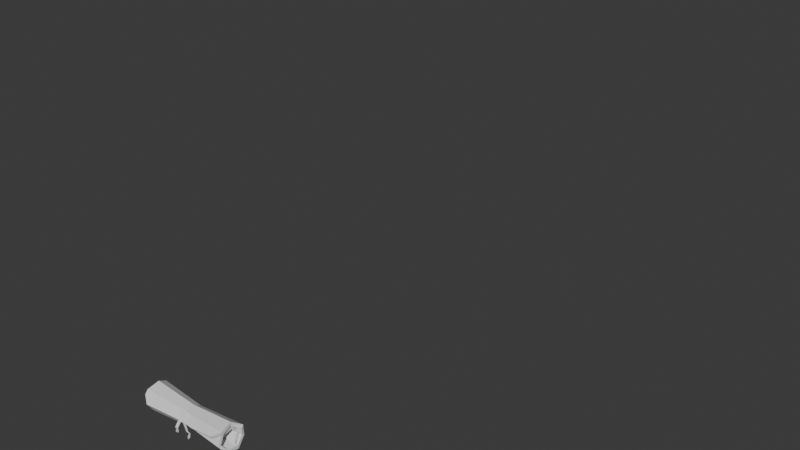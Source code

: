# Source: blend.blend  (saved by Blender 5.0.119; exported with 4.5.12 LTS)
import bpy
from mathutils import Matrix  # noqa: F401  (used for matrix-valued properties, if any)

bpy.ops.wm.read_factory_settings(use_empty=True)
scene = bpy.context.scene
scene.name = 'Scene'

# ---- collections
col_collection = bpy.data.collections.new('Collection'); scene.collection.children.link(col_collection)

# ---- world
world_world = bpy.data.worlds.new('World'); scene.world = world_world
world_world.use_nodes = True; world_world.node_tree.nodes.clear()
_N = world_world.node_tree.nodes; _L = world_world.node_tree.links
n0 = _N.new('ShaderNodeOutputWorld'); n0.name = 'World Output'; n0.location = (200, 100)
n1 = _N.new('ShaderNodeBackground'); n1.name = 'Background'; n1.location = (-200, 100)
n1.inputs[0].default_value = (0.05088, 0.05088, 0.05088, 1.0)
_L.new(n1.outputs[0], n0.inputs[0])
n0.is_active_output = True
world_world.color = (0.05088, 0.05088, 0.05088)
world_world.sun_shadow_jitter_overblur = 0.0

# ---- meshes
me_plane = bpy.data.meshes.new('Plane')
me_plane.from_pydata([(1.003, -0.1212, 0.05977), (-1.003, -0.1212, 0.05977), (1.004, 0.1183, -0.1747), (0.9888, 0.1523, 0.03845), (1.039, 0.07168, 0.2121), (1.005, -0.05518, 0.2404), (0.9872, -0.1573, 0.1097), (1.004, -0.1511, -0.09959), (0.9557, -0.04579, -0.2063), (0.9544, 0.06693, -0.1366), (0.9756, 0.0882, 0.05912), (0.9766, -0.004581, 0.1683), (-0.9486, -0.004581, 0.1683), (-0.9475, 0.0882, 0.05912), (-0.9555, 0.06693, -0.1366), (-0.9568, -0.04579, -0.2063), (-1.004, -0.1511, -0.09959), (-1.024, -0.1573, 0.1097), (-1.005, -0.05518, 0.2404), (-1.038, 0.07168, 0.2121), (-0.9654, 0.1523, 0.03845), (-1.004, 0.1183, -0.1747), (-1.49e-08, -0.07741, 0.03169), (-2.164e-08, -0.02786, -0.2107), (-1.483e-08, -0.00337, 0.1078), (-7.471e-09, 0.0506, 0.039), (-1.249e-08, 0.03655, -0.09081), (-2.175e-08, -0.03049, -0.134), (-1.914e-08, -0.0943, -0.06553), (3.062e-08, -0.09828, 0.07606), (-1.612e-08, -0.03337, 0.1614), (-1.55e-08, 0.04346, 0.1435), (-1.662e-08, 0.09683, 0.02662), (-2.026e-08, 0.07339, -0.12), (1.0, -0.1577, 0.1073), (-1.0, -0.1577, 0.1073), (0.9749, 0.1699, -0.2017), (0.9603, 0.2102, 0.04693), (1.035, 0.1081, 0.2596), (1.0, -0.07497, 0.2969), (0.9832, -0.2139, 0.1292), (1.0, -0.2055, -0.1246), (0.9513, -0.05289, -0.2657), (0.9335, 0.1162, -0.1692), (0.9602, 0.1306, 0.07359), (0.973, -0.0003922, 0.228), (-0.945, -0.0003924, 0.228), (-0.9455, 0.133, 0.07452), (-0.9524, 0.1167, -0.17), (-0.9524, -0.05289, -0.2657), (-1.0, -0.2055, -0.1246), (-1.021, -0.2139, 0.1292), (-1.0, -0.07497, 0.2969), (-1.033, 0.1081, 0.2596), (-0.962, 0.2116, 0.04723), (-1.0, 0.171, -0.2031), (3.179e-10, -0.1139, 0.07929), (3.179e-10, 0.01325, -0.2544), (3.179e-10, 0.001124, 0.1676), (3.179e-10, 0.1074, 0.05829), (3.179e-10, 0.08679, -0.1236), (3.179e-10, -0.03729, -0.1936), (3.179e-10, -0.1489, -0.09038), (4.617e-08, -0.1551, 0.09529), (3.179e-10, -0.05344, 0.218), (3.179e-10, 0.08048, 0.1907), (3.179e-10, 0.1562, 0.03533), (3.179e-10, 0.1265, -0.1478), (0.8765, -0.02521, -0.2931), (1.004, 0.07002, -0.2187), (0.985, 0.1083, -0.2607), (0.8723, 0.01581, -0.3367), (-0.2823, -0.02701, -0.2372), (-0.7927, 0.01646, -0.2471), (-0.2781, 0.01407, -0.2806), (-0.7886, 0.06092, -0.2861), (0.08629, 0.02843, -0.2551), (0.12, 0.07948, -0.2067), (0.04779, 0.01263, -0.2705), (0.07749, 0.03357, -0.2504), (0.1078, 0.07942, -0.2069), (0.04291, 0.01938, -0.2642), (0.07746, 0.03216, -0.2476), (0.03987, 0.07763, -0.2053), (0.1078, 0.07801, -0.204), (0.04287, 0.01797, -0.2614), (-0.03963, 0.01751, -0.2629), (-0.0396, 0.01893, -0.2658), (-0.075, 0.03132, -0.2504), (-0.03997, 0.0772, -0.2068), (-0.07756, 0.1227, -0.1646), (-0.1079, 0.07682, -0.2081), (-0.04298, 0.1369, -0.1507), (-0.04294, 0.1383, -0.1536), (0.03953, 0.1373, -0.1492), (0.03957, 0.1387, -0.1521), (0.0749, 0.1235, -0.1617), (0.07493, 0.1249, -0.1646), (0.08344, 0.1301, -0.1595), (0.04406, 0.1455, -0.1456), (-0.04781, 0.145, -0.1473), (-0.08632, 0.1292, -0.1627), (-0.1201, 0.07817, -0.2112), (-0.07752, 0.1241, -0.1674), (-0.1078, 0.07824, -0.2109), (-0.07496, 0.03274, -0.2533), (-0.08347, 0.0275, -0.2583), (-0.04409, 0.01213, -0.2722), (0.08619, 0.02159, -0.2478), (0.1199, 0.07263, -0.1994), (0.04769, 0.005781, -0.2632), (0.08125, 0.02499, -0.2469), (0.1133, 0.07344, -0.2011), (0.04418, 0.009827, -0.2616), (0.08268, 0.02392, -0.2454), (0.03977, 0.07078, -0.198), (0.1156, 0.07439, -0.199), (0.04461, 0.008195, -0.2602), (-0.0413, 0.007723, -0.2618), (-0.04085, 0.009361, -0.2631), (-0.08018, 0.023, -0.2484), (-0.04007, 0.07035, -0.1995), (-0.08345, 0.1231, -0.1565), (-0.1158, 0.07308, -0.2033), (-0.04517, 0.1391, -0.1412), (-0.04507, 0.1389, -0.1439), (0.04134, 0.1395, -0.1396), (0.04131, 0.1394, -0.1422), (0.08046, 0.124, -0.1534), (0.08001, 0.1235, -0.1561), (0.08334, 0.1233, -0.1522), (0.04396, 0.1387, -0.1383), (-0.04791, 0.1382, -0.14), (-0.08642, 0.1224, -0.1554), (-0.1202, 0.07132, -0.2039), (-0.0829, 0.1225, -0.1591), (-0.1134, 0.07216, -0.2053), (-0.07873, 0.02411, -0.2499), (-0.08357, 0.02065, -0.251), (-0.04419, 0.005277, -0.2649), (0.02059, 0.01061, -0.2605), (0.07817, 0.02668, -0.2549), (0.02644, 0.0006888, -0.2609), (0.02171, 0.008294, -0.2511), (0.07929, 0.02437, -0.2455), (0.02683, -0.0001267, -0.251), (0.08038, 0.01649, -0.2545), (0.03261, -0.01151, -0.2524), (0.08772, 0.004714, -0.2495), (0.07008, -0.09227, -0.2954), (0.0323, -0.01057, -0.2623), (0.08743, 0.005604, -0.2595), (0.06954, -0.09066, -0.3051), (0.1272, -0.07856, -0.3048), (0.07934, -0.1192, -0.31), (0.1386, -0.1126, -0.3096), (0.1006, -0.1606, -0.2673), (0.07899, -0.1177, -0.3002), (0.1382, -0.1106, -0.3), (0.1011, -0.1577, -0.2582), (0.1525, -0.1376, -0.2719), (0.1451, -0.2183, -0.2416), (0.2037, -0.2183, -0.2544), (0.1434, -0.2201, -0.2512), (0.202, -0.2201, -0.2639), (0.1522, -0.1408, -0.2809), (0.1277, -0.08017, -0.2951), (0.07994, 0.01741, -0.2644), (-0.07504, 0.02391, -0.2596), (-0.027, 0.0105, -0.2662), (-0.08098, 0.01894, -0.2631), (-0.07461, 0.02342, -0.2496), (-0.02658, 0.01001, -0.2562), (-0.08097, 0.01872, -0.2531), (-0.02789, 0.00317, -0.2535), (-0.09293, 0.008927, -0.2552), (-0.04879, -0.02041, -0.2525), (-0.1737, -0.09442, -0.2716), (-0.09226, 0.009045, -0.2651), (-0.04802, -0.02027, -0.2624), (-0.1735, -0.0977, -0.2806), (-0.115, -0.1057, -0.2729), (-0.1795, -0.111, -0.2589), (-0.1211, -0.1191, -0.2505), (-0.1849, -0.1207, -0.256), (-0.1797, -0.1069, -0.2507), (-0.1213, -0.1149, -0.2424), (-0.1871, -0.1198, -0.2463), (-0.1334, -0.1357, -0.2312), (-0.1949, -0.1709, -0.2629), (-0.1406, -0.1638, -0.2393), (-0.1576, -0.2099, -0.2735), (-0.1916, -0.1689, -0.2719), (-0.1373, -0.1618, -0.2483), (-0.1545, -0.2071, -0.2822), (-0.1176, -0.1804, -0.2526), (-0.1207, -0.1832, -0.244), (-0.131, -0.1362, -0.2409), (-0.1154, -0.1031, -0.2636), (-0.02796, 0.003417, -0.2635)], [], [(22, 1, 12, 24), (24, 12, 13, 25), (25, 13, 14, 26), (26, 14, 15, 27), (27, 15, 16, 28), (28, 16, 17, 29), (29, 17, 18, 30), (30, 18, 19, 31), (31, 19, 20, 32), (32, 20, 21, 33), (3, 32, 33, 2), (4, 31, 32, 3), (5, 30, 31, 4), (6, 29, 30, 5), (7, 28, 29, 6), (8, 27, 28, 7), (9, 26, 27, 8), (10, 25, 26, 9), (11, 24, 25, 10), (0, 22, 24, 11), (56, 58, 46, 35), (58, 59, 47, 46), (59, 60, 48, 47), (60, 61, 49, 48), (61, 62, 50, 49), (62, 63, 51, 50), (63, 64, 52, 51), (64, 65, 53, 52), (65, 66, 54, 53), (66, 67, 55, 54), (37, 36, 67, 66), (38, 37, 66, 65), (39, 38, 65, 64), (40, 39, 64, 63), (41, 40, 63, 62), (42, 41, 62, 61), (43, 42, 61, 60), (44, 43, 60, 59), (45, 44, 59, 58), (34, 45, 58, 56), (0, 11, 45, 34), (1, 22, 56, 35), (3, 2, 36, 37), (4, 3, 37, 38), (5, 4, 38, 39), (6, 5, 39, 40), (7, 6, 40, 41), (8, 7, 41, 42), (9, 8, 42, 43), (10, 9, 43, 44), (11, 10, 44, 45), (12, 1, 35, 46), (13, 12, 46, 47), (14, 13, 47, 48), (15, 14, 48, 49), (16, 15, 49, 50), (17, 16, 50, 51), (18, 17, 51, 52), (19, 18, 52, 53), (20, 19, 53, 54), (21, 20, 54, 55), (22, 0, 34, 56), (68, 71, 70, 69), (68, 23, 57, 71), (33, 23, 68), (2, 69, 70, 36), (71, 57, 67), (21, 55, 75, 73), (73, 75, 74, 72), (72, 33, 73), (23, 72, 74, 57), (75, 67, 74), (79, 80, 77, 76), (81, 79, 76, 78), (79, 82, 84, 80), (79, 81, 85, 82), (82, 83, 84), (83, 82, 85), (81, 87, 86, 85), (85, 86, 89, 83), (87, 105, 88, 86), (86, 88, 89), (89, 88, 91), (89, 90, 92), (90, 89, 91), (89, 92, 94, 83), (103, 93, 92, 90), (93, 95, 94, 92), (95, 97, 96, 94), (96, 83, 94), (97, 80, 84, 96), (84, 83, 96), (97, 95, 99, 98), (80, 97, 98, 77), (95, 93, 100, 99), (93, 103, 101, 100), (103, 104, 102, 101), (104, 103, 90, 91), (104, 105, 106, 102), (104, 91, 88, 105), (105, 87, 107, 106), (87, 81, 78, 107), (111, 108, 109, 112), (113, 110, 108, 111), (111, 112, 116, 114), (111, 114, 117, 113), (114, 116, 115), (115, 117, 114), (113, 117, 118, 119), (117, 115, 121, 118), (119, 118, 120, 137), (118, 121, 120), (121, 123, 120), (121, 124, 122), (122, 123, 121), (121, 115, 126, 124), (135, 122, 124, 125), (125, 124, 126, 127), (127, 126, 128, 129), (128, 126, 115), (129, 128, 116, 112), (116, 128, 115), (129, 130, 131, 127), (112, 109, 130, 129), (127, 131, 132, 125), (125, 132, 133, 135), (135, 133, 134, 136), (136, 123, 122, 135), (136, 134, 138, 137), (136, 137, 120, 123), (137, 138, 139, 119), (119, 139, 110, 113), (76, 77, 109, 108), (78, 76, 108, 110), (98, 99, 131, 130), (77, 98, 130, 109), (99, 100, 132, 131), (100, 101, 133, 132), (101, 102, 134, 133), (106, 107, 139, 138), (102, 106, 138, 134), (107, 78, 110, 139), (141, 140, 143, 144), (141, 167, 142, 140), (140, 142, 145, 143), (144, 143, 145, 146), (146, 145, 147, 148), (142, 150, 147, 145), (148, 147, 149, 166), (150, 152, 149, 147), (151, 153, 152, 150), (167, 151, 150, 142), (153, 155, 154, 152), (152, 154, 157, 149), (155, 165, 156, 154), (154, 156, 159, 157), (158, 157, 159, 160), (166, 149, 157, 158), (160, 159, 161, 162), (156, 163, 161, 159), (163, 164, 162, 161), (165, 164, 163, 156), (164, 165, 160, 162), (165, 155, 158, 160), (155, 153, 166, 158), (153, 151, 148, 166), (151, 167, 146, 148), (167, 141, 144, 146), (169, 168, 171, 172), (169, 199, 170, 168), (168, 170, 173, 171), (172, 171, 173, 174), (176, 174, 173, 175), (170, 178, 175, 173), (198, 176, 175, 177), (178, 180, 177, 175), (179, 178, 170, 199), (181, 180, 178, 179), (180, 181, 183, 182), (180, 182, 185, 177), (197, 184, 182, 183), (182, 184, 187, 185), (177, 185, 186, 198), (188, 186, 185, 187), (190, 188, 187, 189), (184, 192, 189, 187), (189, 191, 196, 190), (192, 194, 191, 189), (193, 192, 184, 197), (192, 193, 195, 194), (194, 195, 196, 191), (195, 193, 190, 196), (193, 197, 188, 190), (197, 183, 186, 188), (183, 181, 198, 186), (181, 179, 176, 198), (179, 199, 174, 176), (199, 169, 172, 174), (69, 2, 68), (2, 33, 68), (67, 36, 71), (36, 70, 71), (23, 33, 72), (33, 21, 73), (55, 67, 75), (67, 57, 74)])
_uv = me_plane.uv_layers.new(name='UVMap')
_uv.uv.foreach_set('vector', [0.5, 0.0, 1.0, 0.0, 1.0, 0.09091, 0.5, 0.09091, 0.5, 0.09091, 1.0, 0.09091, 1.0, 0.1818, 0.5, 0.1818, 0.5, 0.1818, 1.0, 0.1818, 1.0, 0.2727, 0.5, 0.2727, 0.5, 0.2727, 1.0, 0.2727, 1.0, 0.3636, 0.5, 0.3636, 0.5, 0.3636, 1.0, 0.3636, 1.0, 0.4545, 0.5, 0.4545, 0.5, 0.4545, 1.0, 0.4545, 1.0, 0.5455, 0.5, 0.5455, 0.5, 0.5455, 1.0, 0.5455, 1.0, 0.6364, 0.5, 0.6364, 0.5, 0.6364, 1.0, 0.6364, 1.0, 0.7273, 0.5, 0.7273, 0.5, 0.7273, 1.0, 0.7273, 1.0, 0.8182, 0.5, 0.8182, 0.5, 0.8182, 1.0, 0.8182, 1.0, 0.9091, 0.5, 0.9091, 0.0, 0.8182, 0.5, 0.8182, 0.5, 0.9091, 0.0, 0.9091, 0.0, 0.7273, 0.5, 0.7273, 0.5, 0.8182, 0.0, 0.8182, 0.0, 0.6364, 0.5, 0.6364, 0.5, 0.7273, 0.0, 0.7273, 0.0, 0.5455, 0.5, 0.5455, 0.5, 0.6364, 0.0, 0.6364, 0.0, 0.4545, 0.5, 0.4545, 0.5, 0.5455, 0.0, 0.5455, 0.0, 0.3636, 0.5, 0.3636, 0.5, 0.4545, 0.0, 0.4545, 0.0, 0.2727, 0.5, 0.2727, 0.5, 0.3636, 0.0, 0.3636, 0.0, 0.1818, 0.5, 0.1818, 0.5, 0.2727, 0.0, 0.2727, 0.0, 0.09091, 0.5, 0.09091, 0.5, 0.1818, 0.0, 0.1818, 0.0, 0.0, 0.5, 0.0, 0.5, 0.09091, 0.0, 0.09091, 0.5, 0.0, 0.5, 0.09091, 1.0, 0.09091, 1.0, 0.0, 0.5, 0.09091, 0.5, 0.1818, 1.0, 0.1818, 1.0, 0.09091, 0.5, 0.1818, 0.5, 0.2727, 1.0, 0.2727, 1.0, 0.1818, 0.5, 0.2727, 0.5, 0.3636, 1.0, 0.3636, 1.0, 0.2727, 0.5, 0.3636, 0.5, 0.4545, 1.0, 0.4545, 1.0, 0.3636, 0.5, 0.4545, 0.5, 0.5455, 1.0, 0.5455, 1.0, 0.4545, 0.5, 0.5455, 0.5, 0.6364, 1.0, 0.6364, 1.0, 0.5455, 0.5, 0.6364, 0.5, 0.7273, 1.0, 0.7273, 1.0, 0.6364, 0.5, 0.7273, 0.5, 0.8182, 1.0, 0.8182, 1.0, 0.7273, 0.5, 0.8182, 0.5, 0.9091, 1.0, 0.9091, 1.0, 0.8182, 0.01253, 0.8182, 0.01253, 0.9091, 0.5, 0.9091, 0.5, 0.8182, 0.0, 0.7273, 0.01253, 0.8182, 0.5, 0.8182, 0.5, 0.7273, 0.0, 0.6364, 0.0, 0.7273, 0.5, 0.7273, 0.5, 0.6364, 0.0, 0.5455, 0.0, 0.6364, 0.5, 0.6364, 0.5, 0.5455, 0.0, 0.4545, 0.0, 0.5455, 0.5, 0.5455, 0.5, 0.4545, 0.0, 0.3636, 0.0, 0.4545, 0.5, 0.4545, 0.5, 0.3636, 0.008885, 0.2727, 0.0, 0.3636, 0.5, 0.3636, 0.5, 0.2727, 0.006724, 0.1818, 0.008885, 0.2727, 0.5, 0.2727, 0.5, 0.1818, 0.0, 0.09091, 0.006724, 0.1818, 0.5, 0.1818, 0.5, 0.09091, 0.0, 0.0, 0.0, 0.09091, 0.5, 0.09091, 0.5, 0.0, 0.0, 0.0, 0.0, 0.09091, 0.0, 0.09091, 0.0, 0.0, 1.0, 0.0, 0.5, 0.0, 0.5, 0.0, 1.0, 0.0, 0.0, 0.8182, 0.0, 0.9091, 0.01253, 0.9091, 0.01253, 0.8182, 0.0, 0.7273, 0.0, 0.8182, 0.01253, 0.8182, 0.0, 0.7273, 0.0, 0.6364, 0.0, 0.7273, 0.0, 0.7273, 0.0, 0.6364, 0.0, 0.5455, 0.0, 0.6364, 0.0, 0.6364, 0.0, 0.5455, 0.0, 0.4545, 0.0, 0.5455, 0.0, 0.5455, 0.0, 0.4545, 0.0, 0.3636, 0.0, 0.4545, 0.0, 0.4545, 0.0, 0.3636, 0.0, 0.2727, 0.0, 0.3636, 0.0, 0.3636, 0.008885, 0.2727, 0.0, 0.1818, 0.0, 0.2727, 0.008885, 0.2727, 0.006724, 0.1818, 0.0, 0.09091, 0.0, 0.1818, 0.006724, 0.1818, 0.0, 0.09091, 1.0, 0.09091, 1.0, 0.0, 1.0, 0.0, 1.0, 0.09091, 1.0, 0.1818, 1.0, 0.09091, 1.0, 0.09091, 1.0, 0.1818, 1.0, 0.2727, 1.0, 0.1818, 1.0, 0.1818, 1.0, 0.2727, 1.0, 0.3636, 1.0, 0.2727, 1.0, 0.2727, 1.0, 0.3636, 1.0, 0.4545, 1.0, 0.3636, 1.0, 0.3636, 1.0, 0.4545, 1.0, 0.5455, 1.0, 0.4545, 1.0, 0.4545, 1.0, 0.5455, 1.0, 0.6364, 1.0, 0.5455, 1.0, 0.5455, 1.0, 0.6364, 1.0, 0.7273, 1.0, 0.6364, 1.0, 0.6364, 1.0, 0.7273, 1.0, 0.8182, 1.0, 0.7273, 1.0, 0.7273, 1.0, 0.8182, 1.0, 0.9091, 1.0, 0.8182, 1.0, 0.8182, 1.0, 0.9091, 0.5, 0.0, 0.0, 0.0, 0.0, 0.0, 0.5, 0.0, 0.0636, 1.0, 0.06387, 1.0, 0.007505, 0.9455, 0.0, 0.9398, 0.0636, 1.0, 0.5, 1.0, 0.5, 1.0, 0.06387, 1.0, 0.5, 0.9091, 0.5, 1.0, 0.0636, 1.0, 0.0, 0.9091, 0.0, 0.9398, 0.007505, 0.9455, 0.01253, 0.9091, 0.06387, 1.0, 0.5, 1.0, 0.5, 0.9091, 1.0, 0.9091, 1.0, 0.9091, 0.9648, 0.9906, 0.9649, 0.9905, 0.9649, 0.9905, 0.9648, 0.9906, 0.639, 1.0, 0.6405, 1.0, 0.6405, 1.0, 0.5, 0.9091, 0.9649, 0.9905, 0.5, 1.0, 0.6405, 1.0, 0.639, 1.0, 0.5, 1.0, 0.9648, 0.9906, 0.5, 0.9091, 0.639, 1.0, 0.08714, 0.08714, 0.04472, 0.5, 0.0, 0.5, 0.0, 0.0, 0.2852, 0.06071, 0.08714, 0.08714, 0.0, 0.0, 0.25, 0.0, 0.08714, 0.08714, 0.08714, 0.08714, 0.04472, 0.5, 0.04472, 0.5, 0.08714, 0.08714, 0.2852, 0.06071, 0.2852, 0.06071, 0.08714, 0.08714, 0.08714, 0.08714, 0.25, 0.5, 0.04472, 0.5, 0.25, 0.5, 0.08714, 0.08714, 0.2852, 0.06071, 0.2852, 0.06071, 0.7196, 0.05073, 0.7196, 0.05073, 0.2852, 0.06071, 0.2852, 0.06071, 0.7196, 0.05073, 0.75, 0.5, 0.25, 0.5, 0.7196, 0.05073, 0.9129, 0.08714, 0.9129, 0.08714, 0.7196, 0.05073, 0.7196, 0.05073, 0.9129, 0.08714, 0.75, 0.5, 0.75, 0.5, 0.9129, 0.08714, 0.9553, 0.5, 0.75, 0.5, 0.9129, 0.9129, 0.7148, 0.9393, 0.9129, 0.9129, 0.75, 0.5, 0.9553, 0.5, 0.75, 0.5, 0.7148, 0.9393, 0.2804, 0.9493, 0.25, 0.5, 0.9129, 0.9129, 0.7148, 0.9393, 0.7148, 0.9393, 0.9129, 0.9129, 0.7148, 0.9393, 0.2804, 0.9493, 0.2804, 0.9493, 0.7148, 0.9393, 0.2804, 0.9493, 0.08714, 0.9129, 0.08714, 0.9129, 0.2804, 0.9493, 0.08714, 0.9129, 0.25, 0.5, 0.2804, 0.9493, 0.08714, 0.9129, 0.04472, 0.5, 0.04472, 0.5, 0.08714, 0.9129, 0.04472, 0.5, 0.25, 0.5, 0.08714, 0.9129, 0.08714, 0.9129, 0.2804, 0.9493, 0.25, 1.0, 0.0, 1.0, 0.04472, 0.5, 0.08714, 0.9129, 0.0, 1.0, 0.0, 0.5, 0.2804, 0.9493, 0.7148, 0.9393, 0.75, 1.0, 0.25, 1.0, 0.7148, 0.9393, 0.9129, 0.9129, 1.0, 1.0, 0.75, 1.0, 0.9129, 0.9129, 0.9553, 0.5, 1.0, 0.5, 1.0, 1.0, 0.9553, 0.5, 0.9129, 0.9129, 0.9129, 0.9129, 0.9553, 0.5, 0.9553, 0.5, 0.9129, 0.08714, 1.0, 0.0, 1.0, 0.5, 0.9553, 0.5, 0.9553, 0.5, 0.9129, 0.08714, 0.9129, 0.08714, 0.9129, 0.08714, 0.7196, 0.05073, 0.75, 0.0, 1.0, 0.0, 0.7196, 0.05073, 0.2852, 0.06071, 0.25, 0.0, 0.75, 0.0, 0.08714, 0.08714, 0.0, 0.0, 0.0, 0.5, 0.04472, 0.5, 0.2852, 0.06071, 0.25, 0.0, 0.0, 0.0, 0.08714, 0.08714, 0.08714, 0.08714, 0.04472, 0.5, 0.04472, 0.5, 0.08714, 0.08714, 0.08714, 0.08714, 0.08714, 0.08714, 0.2852, 0.06071, 0.2852, 0.06071, 0.08714, 0.08714, 0.04472, 0.5, 0.25, 0.5, 0.25, 0.5, 0.2852, 0.06071, 0.08714, 0.08714, 0.2852, 0.06071, 0.2852, 0.06071, 0.7196, 0.05073, 0.7196, 0.05073, 0.2852, 0.06071, 0.25, 0.5, 0.75, 0.5, 0.7196, 0.05073, 0.7196, 0.05073, 0.7196, 0.05073, 0.9129, 0.08714, 0.9129, 0.08714, 0.7196, 0.05073, 0.75, 0.5, 0.9129, 0.08714, 0.75, 0.5, 0.9553, 0.5, 0.9129, 0.08714, 0.75, 0.5, 0.7148, 0.9393, 0.9129, 0.9129, 0.9129, 0.9129, 0.9553, 0.5, 0.75, 0.5, 0.75, 0.5, 0.25, 0.5, 0.2804, 0.9493, 0.7148, 0.9393, 0.9129, 0.9129, 0.9129, 0.9129, 0.7148, 0.9393, 0.7148, 0.9393, 0.7148, 0.9393, 0.7148, 0.9393, 0.2804, 0.9493, 0.2804, 0.9493, 0.2804, 0.9493, 0.2804, 0.9493, 0.08714, 0.9129, 0.08714, 0.9129, 0.08714, 0.9129, 0.2804, 0.9493, 0.25, 0.5, 0.08714, 0.9129, 0.08714, 0.9129, 0.04472, 0.5, 0.04472, 0.5, 0.04472, 0.5, 0.08714, 0.9129, 0.25, 0.5, 0.08714, 0.9129, 0.0, 1.0, 0.25, 1.0, 0.2804, 0.9493, 0.04472, 0.5, 0.0, 0.5, 0.0, 1.0, 0.08714, 0.9129, 0.2804, 0.9493, 0.25, 1.0, 0.75, 1.0, 0.7148, 0.9393, 0.7148, 0.9393, 0.75, 1.0, 1.0, 1.0, 0.9129, 0.9129, 0.9129, 0.9129, 1.0, 1.0, 1.0, 0.5, 0.9553, 0.5, 0.9553, 0.5, 0.9553, 0.5, 0.9129, 0.9129, 0.9129, 0.9129, 0.9553, 0.5, 1.0, 0.5, 1.0, 0.0, 0.9129, 0.08714, 0.9553, 0.5, 0.9129, 0.08714, 0.9129, 0.08714, 0.9553, 0.5, 0.9129, 0.08714, 1.0, 0.0, 0.75, 0.0, 0.7196, 0.05073, 0.7196, 0.05073, 0.75, 0.0, 0.25, 0.0, 0.2852, 0.06071, 0.0, 0.0, 0.0, 0.5, 0.0, 0.5, 0.0, 0.0, 0.25, 0.0, 0.0, 0.0, 0.0, 0.0, 0.25, 0.0, 0.0, 1.0, 0.25, 1.0, 0.25, 1.0, 0.0, 1.0, 0.0, 0.5, 0.0, 1.0, 0.0, 1.0, 0.0, 0.5, 0.25, 1.0, 0.75, 1.0, 0.75, 1.0, 0.25, 1.0, 0.75, 1.0, 1.0, 1.0, 1.0, 1.0, 0.75, 1.0, 1.0, 1.0, 1.0, 0.5, 1.0, 0.5, 1.0, 1.0, 1.0, 0.0, 0.75, 0.0, 0.75, 0.0, 1.0, 0.0, 1.0, 0.5, 1.0, 0.0, 1.0, 0.0, 1.0, 0.5, 0.75, 0.0, 0.25, 0.0, 0.25, 0.0, 0.75, 0.0, 0.0, 1.0, 0.0, 0.0, 0.0, 0.0, 0.0, 1.0, 0.0, 1.0, 0.04167, 1.0, 0.04167, 0.0, 0.0, 0.0, 0.0, 0.0, 0.04167, 0.0, 0.04167, 0.0, 0.0, 0.0, 0.0, 1.0, 0.0, 0.0, 0.04167, 0.0, 0.04167, 1.0, 0.04167, 1.0, 0.04167, 0.0, 0.08333, 0.0, 0.08333, 1.0, 0.04167, 0.0, 0.08333, 0.0, 0.08333, 0.0, 0.04167, 0.0, 0.08333, 1.0, 0.08333, 0.0, 0.3333, 0.0, 0.3333, 1.0, 0.08333, 0.0, 0.3333, 0.0, 0.3333, 0.0, 0.08333, 0.0, 0.08333, 1.0, 0.3333, 1.0, 0.3333, 0.0, 0.08333, 0.0, 0.04167, 1.0, 0.08333, 1.0, 0.08333, 0.0, 0.04167, 0.0, 0.3333, 1.0, 0.4583, 1.0, 0.4583, 0.0, 0.3333, 0.0, 0.3333, 0.0, 0.4583, 0.0, 0.4583, 0.0, 0.3333, 0.0, 0.4583, 1.0, 0.6667, 1.0, 0.6667, 0.0, 0.4583, 0.0, 0.4583, 0.0, 0.6667, 0.0, 0.6667, 0.0, 0.4583, 0.0, 0.4583, 1.0, 0.4583, 0.0, 0.6667, 0.0, 0.6667, 1.0, 0.3333, 1.0, 0.3333, 0.0, 0.4583, 0.0, 0.4583, 1.0, 0.6667, 1.0, 0.6667, 0.0, 1.0, 0.0, 1.0, 1.0, 0.6667, 0.0, 1.0, 0.0, 1.0, 0.0, 0.6667, 0.0, 1.0, 0.0, 1.0, 1.0, 1.0, 1.0, 1.0, 0.0, 0.6667, 1.0, 1.0, 1.0, 1.0, 0.0, 0.6667, 0.0, 1.0, 1.0, 0.6667, 1.0, 0.6667, 1.0, 1.0, 1.0, 0.6667, 1.0, 0.4583, 1.0, 0.4583, 1.0, 0.6667, 1.0, 0.4583, 1.0, 0.3333, 1.0, 0.3333, 1.0, 0.4583, 1.0, 0.3333, 1.0, 0.08333, 1.0, 0.08333, 1.0, 0.3333, 1.0, 0.08333, 1.0, 0.04167, 1.0, 0.04167, 1.0, 0.08333, 1.0, 0.04167, 1.0, 0.0, 1.0, 0.0, 1.0, 0.04167, 1.0, 0.01452, 0.9954, 0.0, 0.0, 0.0, 0.0, 0.01452, 0.9954, 0.01452, 0.9954, 0.04951, 0.9843, 0.02778, 0.0, 0.0, 0.0, 0.0, 0.0, 0.02778, 0.0, 0.02778, 0.0, 0.0, 0.0, 0.01452, 0.9954, 0.0, 0.0, 0.02778, 0.0, 0.04951, 0.9843, 0.1111, 1.0, 0.04951, 0.9843, 0.02778, 0.0, 0.1111, 0.0, 0.02778, 0.0, 0.1111, 0.0, 0.1111, 0.0, 0.02778, 0.0, 0.4444, 1.0, 0.1111, 1.0, 0.1111, 0.0, 0.4444, 0.0, 0.1111, 0.0, 0.4444, 0.0, 0.4444, 0.0, 0.1111, 0.0, 0.1111, 1.0, 0.1111, 0.0, 0.02778, 0.0, 0.04951, 0.9843, 0.4444, 1.0, 0.4444, 0.0, 0.1111, 0.0, 0.1111, 1.0, 0.4444, 0.0, 0.4444, 1.0, 0.5833, 1.0, 0.5833, 0.0, 0.4444, 0.0, 0.5833, 0.0, 0.5833, 0.0, 0.4444, 0.0, 0.6944, 1.0, 0.6944, 0.0, 0.5833, 0.0, 0.5833, 1.0, 0.5833, 0.0, 0.6944, 0.0, 0.6944, 0.0, 0.5833, 0.0, 0.4444, 0.0, 0.5833, 0.0, 0.5833, 1.0, 0.4444, 1.0, 0.6944, 1.0, 0.5833, 1.0, 0.5833, 0.0, 0.6944, 0.0, 0.8611, 1.0, 0.6944, 1.0, 0.6944, 0.0, 0.8611, 0.0, 0.6944, 0.0, 0.8611, 0.0, 0.8611, 0.0, 0.6944, 0.0, 0.8611, 0.0, 1.0, 0.0, 1.0, 1.0, 0.8611, 1.0, 0.8611, 0.0, 1.0, 0.0, 1.0, 0.0, 0.8611, 0.0, 0.8611, 1.0, 0.8611, 0.0, 0.6944, 0.0, 0.6944, 1.0, 0.8611, 0.0, 0.8611, 1.0, 1.0, 1.0, 1.0, 0.0, 1.0, 0.0, 1.0, 1.0, 1.0, 1.0, 1.0, 0.0, 1.0, 1.0, 0.8611, 1.0, 0.8611, 1.0, 1.0, 1.0, 0.8611, 1.0, 0.6944, 1.0, 0.6944, 1.0, 0.8611, 1.0, 0.6944, 1.0, 0.5833, 1.0, 0.5833, 1.0, 0.6944, 1.0, 0.5833, 1.0, 0.4444, 1.0, 0.4444, 1.0, 0.5833, 1.0, 0.4444, 1.0, 0.1111, 1.0, 0.1111, 1.0, 0.4444, 1.0, 0.1111, 1.0, 0.04951, 0.9843, 0.04951, 0.9843, 0.1111, 1.0, 0.04951, 0.9843, 0.01452, 0.9954, 0.01452, 0.9954, 0.04951, 0.9843, 0.0, 0.9398, 0.0, 0.9091, 0.0636, 1.0, 0.0, 0.9091, 0.5, 0.9091, 0.0636, 1.0, 0.5, 0.9091, 0.01253, 0.9091, 0.06387, 1.0, 0.01253, 0.9091, 0.007505, 0.9455, 0.06387, 1.0, 0.5, 1.0, 0.5, 0.9091, 0.6405, 1.0, 0.5, 0.9091, 1.0, 0.9091, 0.9649, 0.9905, 1.0, 0.9091, 0.5, 0.9091, 0.9648, 0.9906, 0.5, 0.9091, 0.5, 1.0, 0.639, 1.0])
me_plane.update()

# ---- curves / text
cu_circle = bpy.data.curves.new('Circle', 'CURVE')
cu_circle.dimensions = '3D'
_sp = cu_circle.splines.new('POLY'); _sp.points.add(80)
_sp.points.foreach_set('co', [-0.009728, -1.112, 7.623e-08, 0.0, -0.009728, -0.9718, 7.623e-08, 0.0, -0.009728, -0.8317, 7.623e-08, 0.0, -0.009728, -0.6919, 7.623e-08, 0.0, -0.009728, -0.5526, 7.623e-08, 0.0, -0.01039, -0.4137, 7.628e-08, 0.0, -0.01501, -0.2741, 7.659e-08, 0.0, -0.02756, -0.1325, 7.744e-08, 0.0, -0.05199, 0.01256, 7.91e-08, 0.0, -0.09181, 0.161, 8.181e-08, 0.0, -0.1486, 0.3081, 8.571e-08, 0.0, -0.2237, 0.4475, 9.093e-08, 0.0, -0.318, 0.5733, 9.757e-08, 0.0, -0.4319, 0.6798, 1.057e-07, 0.0, -0.5619, 0.7644, 1.15e-07, 0.0, -0.7036, 0.8253, 1.252e-07, 0.0, -0.8524, 0.8605, 1.36e-07, 0.0, -1.004, 0.8685, 1.469e-07, 0.0, -1.154, 0.8502, 1.578e-07, 0.0, -1.298, 0.8068, 1.681e-07, 0.0, -1.431, 0.7398, 1.777e-07, 0.0, -1.548, 0.6508, 1.861e-07, 0.0, -1.649, 0.5434, 1.932e-07, 0.0, -1.728, 0.4212, 1.987e-07, 0.0, -1.785, 0.2882, 2.025e-07, 0.0, -1.817, 0.1482, 2.045e-07, 0.0, -1.825, 0.005591, 2.046e-07, 0.0, -1.808, -0.1352, 2.028e-07, 0.0, -1.767, -0.2697, 1.992e-07, 0.0, -1.703, -0.3939, 1.939e-07, 0.0, -1.62, -0.5044, 1.871e-07, 0.0, -1.519, -0.5984, 1.79e-07, 0.0, -1.405, -0.6729, 1.699e-07, 0.0, -1.28, -0.7253, 1.6e-07, 0.0, -1.149, -0.7551, 1.496e-07, 0.0, -1.015, -0.7621, 1.391e-07, 0.0, -0.8838, -0.746, 1.287e-07, 0.0, -0.7584, -0.707, 1.187e-07, 0.0, -0.6425, -0.6472, 1.095e-07, 0.0, -0.5392, -0.5692, 1.012e-07, 0.0, -0.4519, -0.4753, 9.412e-08, 0.0, -0.3832, -0.3682, 8.846e-08, 0.0, -0.3346, -0.2517, 8.43e-08, 0.0, -0.3067, -0.1295, 8.171e-08, 0.0, -0.3005, -0.005495, 8.076e-08, 0.0, -0.3164, 0.1165, 8.147e-08, 0.0, -0.353, 0.2331, 8.375e-08, 0.0, -0.4084, 0.3409, 8.746e-08, 0.0, -0.481, 0.4365, 9.245e-08, 0.0, -0.5687, 0.5168, 9.859e-08, 0.0, -0.6683, 0.5803, 1.056e-07, 0.0, -0.7763, 0.6254, 1.133e-07, 0.0, -0.8894, 0.6509, 1.213e-07, 0.0, -1.004, 0.6558, 1.295e-07, 0.0, -1.117, 0.6407, 1.376e-07, 0.0, -1.225, 0.6069, 1.452e-07, 0.0, -1.324, 0.5555, 1.522e-07, 0.0, -1.412, 0.4879, 1.584e-07, 0.0, -1.486, 0.4067, 1.635e-07, 0.0, -1.544, 0.3149, 1.674e-07, 0.0, -1.585, 0.2154, 1.7e-07, 0.0, -1.608, 0.1112, 1.712e-07, 0.0, -1.612, 0.005592, 1.711e-07, 0.0, -1.598, -0.09822, 1.695e-07, 0.0, -1.567, -0.197, 1.667e-07, 0.0, -1.519, -0.2875, 1.626e-07, 0.0, -1.457, -0.3677, 1.574e-07, 0.0, -1.382, -0.4354, 1.513e-07, 0.0, -1.298, -0.4886, 1.445e-07, 0.0, -1.207, -0.5254, 1.371e-07, 0.0, -1.112, -0.5457, 1.294e-07, 0.0, -1.015, -0.5493, 1.216e-07, 0.0, -0.9207, -0.5364, 1.14e-07, 0.0, -0.8312, -0.5071, 1.068e-07, 0.0, -0.7488, -0.4631, 1.001e-07, 0.0, -0.676, -0.4062, 9.41e-08, 0.0, -0.6149, -0.3385, 8.9e-08, 0.0, -0.5668, -0.2618, 8.489e-08, 0.0, -0.5292, -0.1783, 8.156e-08, 0.0, -0.4985, -0.09026, 7.877e-08, 0.0, -0.4714, -5.625e-07, 7.623e-08, 0.0])
_sp.order_v = 0
_sp.resolution_v = 0
_sp.use_endpoint_u = True
_sp.use_smooth = False
cu_circle.fill_mode = 'FULL'

# ---- objects
ob_circle = bpy.data.objects.new('Circle', cu_circle)
ob_plane = bpy.data.objects.new('Plane', me_plane)

# ---- transforms, parenting, visibility, modifiers, constraints
ob_circle.location = (1.776e-15, 1.863, 0.0)
ob_circle.rotation_euler = (-0.0, 1.571, 0.0)
ob_circle.scale = (0.3602, 0.3602, 0.3602)
ob_plane.location = (0.0, 0.0, 0.0)
ob_plane.rotation_euler = (1.571, -0.0, 3.142)
ob_plane.scale = (0.2138, 0.295, 0.2138)

# ---- collection membership
col_collection.objects.link(ob_circle)
col_collection.objects.link(ob_plane)

# ---- scene / render settings (as saved in the file)
scene.frame_start = 1; scene.frame_end = 250; scene.frame_set(1)
scene.render.engine = 'BLENDER_EEVEE_NEXT'
scene.render.bake_bias = 0.0
scene.render.bake_samples = 0
scene.cycles.sampling_pattern = 'TABULATED_SOBOL'
scene.eevee.use_volume_custom_range = False
bpy.context.view_layer.update()

# ---- added for rendering (the .blend has no active camera and no usable light): camera, sun
cam_auto = bpy.data.cameras.new('AutoCamera')
cam_auto.lens = 50.0
cam_auto.sensor_width = 36.0
cam_auto.clip_end = 1000.0
ob_auto_camera = bpy.data.objects.new('AutoCamera', cam_auto)
scene.collection.objects.link(ob_auto_camera)
ob_auto_camera.location = (2.80771, -2.1373, 2.57659)
ob_auto_camera.rotation_euler = (1.09748, -7.21219e-08, 0.694738)
scene.camera = ob_auto_camera
light_auto_sun = bpy.data.lights.new('AutoSun', 'SUN')
light_auto_sun.energy = 3.0
light_auto_sun.angle = 0.0523599
ob_auto_sun = bpy.data.objects.new('AutoSun', light_auto_sun)
scene.collection.objects.link(ob_auto_sun)
ob_auto_sun.rotation_euler = (0.872665, 0.174533, 0.523599)
bpy.context.view_layer.update()
